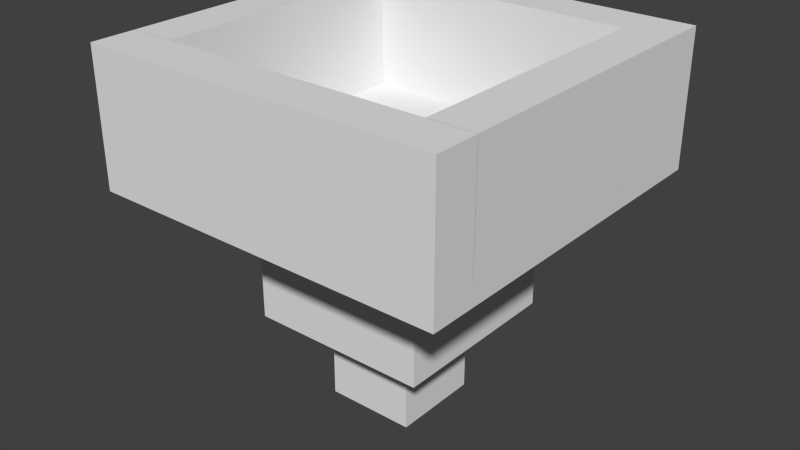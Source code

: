 # Source: hopper.start.blend  (saved by Blender 2.76.0; exported with 4.5.12 LTS)
import bpy
from mathutils import Matrix  # noqa: F401  (used for matrix-valued properties, if any)

bpy.ops.wm.read_factory_settings(use_empty=True)
scene = bpy.context.scene
scene.name = 'Scene'

# ---- collections
col_collection_1 = bpy.data.collections.new('Collection 1'); scene.collection.children.link(col_collection_1)

# ---- world
world_world = bpy.data.worlds.new('World'); scene.world = world_world
world_world.color = (0.05088, 0.05088, 0.05088)
world_world.use_sun_shadow = False
world_world.sun_shadow_jitter_overblur = 0.0
world_world.cycles.sampling_method = 'MANUAL'
world_world.cycles.sample_map_resolution = 256

# ---- meshes
me_cube_007 = bpy.data.meshes.new('Cube.007')
me_cube_007.from_pydata([(-1.0, -1.0, -1.0), (-1.0, -1.0, 1.0), (-1.0, 1.0, -1.0), (-1.0, 1.0, 1.0), (1.0, -1.0, -1.0), (1.0, -1.0, 1.0), (1.0, 1.0, -1.0), (1.0, 1.0, 1.0)], [], [(1, 3, 2, 0), (3, 7, 6, 2), (7, 5, 4, 6), (5, 1, 0, 4), (0, 2, 6, 4)])
_uv = me_cube_007.uv_layers.new(name='UVMap')
_uv.uv.foreach_set('vector', [0.625, 0.25, 0.375, 0.25, 0.375, 0.0, 0.625, 0.0, 0.625, 0.25, 0.375, 0.25, 0.375, 0.0, 0.625, 0.0, 0.625, 0.25, 0.375, 0.25, 0.375, 0.0, 0.625, 0.0, 0.625, 0.25, 0.375, 0.25, 0.375, 0.0, 0.625, 0.0, 0.375, 0.625, 0.375, 0.375, 0.625, 0.375, 0.625, 0.625])
me_cube_007.use_remesh_preserve_volume = False
me_cube_007.use_remesh_preserve_attributes = False
me_cube_007.use_mirror_vertex_groups = False
me_cube_007.update()
me_cube_006 = bpy.data.meshes.new('Cube.006')
me_cube_006.from_pydata([(-1.0, -1.0, -1.0), (-1.0, -1.0, 1.0), (-1.0, 1.0, -1.0), (-1.0, 1.0, 1.0), (1.0, -1.0, -1.0), (1.0, -1.0, 1.0), (1.0, 1.0, -1.0), (1.0, 1.0, 1.0)], [], [(1, 3, 2, 0), (3, 7, 6, 2), (7, 5, 4, 6), (5, 1, 0, 4), (0, 2, 6, 4)])
_uv = me_cube_006.uv_layers.new(name='UVMap')
_uv.uv.foreach_set('vector', [0.75, 0.625, 0.25, 0.625, 0.25, 0.25, 0.75, 0.25, 0.75, 0.625, 0.25, 0.625, 0.25, 0.25, 0.75, 0.25, 0.75, 0.625, 0.25, 0.625, 0.25, 0.25, 0.75, 0.25, 0.75, 0.625, 0.25, 0.625, 0.25, 0.25, 0.75, 0.25, 0.25, 0.75, 0.25, 0.25, 0.75, 0.25, 0.75, 0.75])
me_cube_006.use_remesh_preserve_volume = False
me_cube_006.use_remesh_preserve_attributes = False
me_cube_006.use_mirror_vertex_groups = False
me_cube_006.update()
me_cube_005 = bpy.data.meshes.new('Cube.005')
me_cube_005.from_pydata([(-1.0, -1.0, -1.0), (-1.0, -1.0, 1.0), (-1.0, 1.0, -1.0), (-1.0, 1.0, 1.0), (1.0, -1.0, -1.0), (1.0, -1.0, 1.0), (1.0, 1.0, -1.0), (1.0, 1.0, 1.0)], [], [(1, 3, 2, 0), (3, 7, 6, 2), (7, 5, 4, 6), (5, 1, 0, 4), (0, 2, 6, 4), (5, 7, 3, 1)])
_uv = me_cube_005.uv_layers.new(name='UVMap')
_uv.uv.foreach_set('vector', [0.875, 1.0, 0.125, 1.0, 0.125, 0.6875, 0.875, 0.6875, 1.0, 1.0, 0.875, 1.0, 0.875, 0.6875, 1.0, 0.6875, 0.875, 1.0, 0.125, 1.0, 0.125, 0.6875, 0.875, 0.6875, 0.125, 1.0, 0.0, 1.0, 0.0, 0.6875, 0.125, 0.6875, 0.875, 0.875, 0.875, 0.125, 1.0, 0.125, 1.0, 0.875, 1.0, 0.125, 1.0, 0.875, 0.875, 0.875, 0.875, 0.125])
me_cube_005.use_remesh_preserve_volume = False
me_cube_005.use_remesh_preserve_attributes = False
me_cube_005.use_mirror_vertex_groups = False
me_cube_005.update()
me_cube_004 = bpy.data.meshes.new('Cube.004')
me_cube_004.from_pydata([(-1.0, -1.0, -1.0), (-1.0, -1.0, 1.0), (-1.0, 1.0, -1.0), (-1.0, 1.0, 1.0), (1.0, -1.0, -1.0), (1.0, -1.0, 1.0), (1.0, 1.0, -1.0), (1.0, 1.0, 1.0)], [], [(1, 3, 2, 0), (3, 7, 6, 2), (7, 5, 4, 6), (5, 1, 0, 4), (0, 2, 6, 4), (5, 7, 3, 1)])
_uv = me_cube_004.uv_layers.new(name='UVMap')
_uv.uv.foreach_set('vector', [0.875, 1.0, 0.125, 1.0, 0.125, 0.6875, 0.875, 0.6875, 1.0, 1.0, 0.875, 1.0, 0.875, 0.6875, 1.0, 0.6875, 0.875, 1.0, 0.125, 1.0, 0.125, 0.6875, 0.875, 0.6875, 0.125, 1.0, 0.0, 1.0, 0.0, 0.6875, 0.125, 0.6875, 0.0, 0.875, 0.0, 0.125, 0.125, 0.125, 0.125, 0.875, 0.125, 0.125, 0.125, 0.875, 0.0, 0.875, 0.0, 0.125])
me_cube_004.use_remesh_preserve_volume = False
me_cube_004.use_remesh_preserve_attributes = False
me_cube_004.use_mirror_vertex_groups = False
me_cube_004.update()
me_cube_003 = bpy.data.meshes.new('Cube.003')
me_cube_003.from_pydata([(-1.0, -1.0, -1.0), (-1.0, -1.0, 1.0), (-1.0, 1.0, -1.0), (-1.0, 1.0, 1.0), (1.0, -1.0, -1.0), (1.0, -1.0, 1.0), (1.0, 1.0, -1.0), (1.0, 1.0, 1.0)], [], [(1, 3, 2, 0), (3, 7, 6, 2), (7, 5, 4, 6), (5, 1, 0, 4), (0, 2, 6, 4), (5, 7, 3, 1)])
_uv = me_cube_003.uv_layers.new(name='UVMap')
_uv.uv.foreach_set('vector', [0.125, 1.0, 0.0, 1.0, 0.0, 0.6875, 0.125, 0.6875, 1.0, 1.0, 0.0, 1.0, 0.0, 0.6875, 1.0, 0.6875, 1.0, 1.0, 0.875, 1.0, 0.875, 0.6875, 1.0, 0.6875, 1.0, 1.0, 0.0, 1.0, 0.0, 0.6875, 1.0, 0.6875, 0.0, 0.125, 0.0, 0.0, 1.0, 0.0, 1.0, 0.125, 1.0, 0.875, 1.0, 1.0, 0.0, 1.0, 0.0, 0.875])
me_cube_003.use_remesh_preserve_volume = False
me_cube_003.use_remesh_preserve_attributes = False
me_cube_003.use_mirror_vertex_groups = False
me_cube_003.update()
me_cube_002 = bpy.data.meshes.new('Cube.002')
me_cube_002.from_pydata([(-1.0, -1.0, -1.0), (-1.0, -1.0, 1.0), (-1.0, 1.0, -1.0), (-1.0, 1.0, 1.0), (1.0, -1.0, -1.0), (1.0, -1.0, 1.0), (1.0, 1.0, -1.0), (1.0, 1.0, 1.0)], [], [(1, 3, 2, 0), (3, 7, 6, 2), (7, 5, 4, 6), (5, 1, 0, 4), (0, 2, 6, 4), (5, 7, 3, 1)])
_uv = me_cube_002.uv_layers.new(name='UVMap')
_uv.uv.foreach_set('vector', [1.0, 1.0, 0.875, 1.0, 0.875, 0.6875, 1.0, 0.6875, 1.0, 1.0, 0.0, 1.0, 0.0, 0.6875, 1.0, 0.6875, 0.125, 1.0, 0.0, 1.0, 0.0, 0.6875, 0.125, 0.6875, 1.0, 1.0, 0.0, 1.0, 0.0, 0.6875, 1.0, 0.6875, 0.0, 1.0, 0.0, 0.875, 1.0, 0.875, 1.0, 1.0, 1.0, 0.0, 1.0, 0.125, 0.0, 0.125, 0.0, 0.0])
me_cube_002.use_remesh_preserve_volume = False
me_cube_002.use_remesh_preserve_attributes = False
me_cube_002.use_mirror_vertex_groups = False
me_cube_002.update()
me_cube = bpy.data.meshes.new('Cube')
me_cube.from_pydata([(-1.0, -1.0, -1.0), (-1.0, -1.0, 1.0), (-1.0, 1.0, -1.0), (-1.0, 1.0, 1.0), (1.0, -1.0, -1.0), (1.0, -1.0, 1.0), (1.0, 1.0, -1.0), (1.0, 1.0, 1.0)], [], [(1, 3, 2, 0), (3, 7, 6, 2), (7, 5, 4, 6), (5, 1, 0, 4), (0, 2, 6, 4), (5, 7, 3, 1)])
_uv = me_cube.uv_layers.new(name='UVMap')
_uv.uv.foreach_set('vector', [1.0, 0.6875, 0.0, 0.6875, 0.0, 0.625, 1.0, 0.625, 1.0, 0.6875, 0.0, 0.6875, 0.0, 0.625, 1.0, 0.625, 1.0, 0.6875, 0.0, 0.6875, 0.0, 0.625, 1.0, 0.625, 1.0, 0.6875, 0.0, 0.6875, 0.0, 0.625, 1.0, 0.625, 0.0, 1.0, 0.0, 0.0, 1.0, 0.0, 1.0, 1.0, 1.0, 0.0, 1.0, 1.0, 0.0, 1.0, 0.0, 0.0])
me_cube.use_remesh_preserve_volume = False
me_cube.use_remesh_preserve_attributes = False
me_cube.use_mirror_vertex_groups = False
me_cube.update()

# ---- objects
ob_cube_006 = bpy.data.objects.new('Cube.006', me_cube_007)
ob_cube_001 = bpy.data.objects.new('Cube.001', me_cube_006)
ob_cube_005 = bpy.data.objects.new('Cube.005', me_cube_005)
ob_cube_004 = bpy.data.objects.new('Cube.004', me_cube_004)
ob_cube_003 = bpy.data.objects.new('Cube.003', me_cube_003)
ob_cube_002 = bpy.data.objects.new('Cube.002', me_cube_002)
ob_cube = bpy.data.objects.new('Cube', me_cube)

# ---- transforms, parenting, visibility, modifiers, constraints
ob_cube_006.location = (0.0, 0.0, -1.7)
ob_cube_006.scale = (0.4, 0.4, 0.4)
ob_cube_006.lineart.crease_threshold = 0.0
ob_cube_001.location = (0.0, 0.0, -0.7)
ob_cube_001.scale = (0.8, 0.8, 0.6)
ob_cube_001.lineart.crease_threshold = 0.0
ob_cube_005.location = (1.4, -0.001413, 0.6)
ob_cube_005.scale = (0.2, 1.2, 0.5)
ob_cube_005.lineart.crease_threshold = 0.0
ob_cube_004.location = (-1.4, -0.001413, 0.6)
ob_cube_004.scale = (0.2, 1.2, 0.5)
ob_cube_004.lineart.crease_threshold = 0.0
ob_cube_003.location = (0.0, 1.4, 0.6)
ob_cube_003.scale = (1.6, 0.2, 0.5)
ob_cube_003.lineart.crease_threshold = 0.0
ob_cube_002.location = (0.0, -1.4, 0.6)
ob_cube_002.scale = (1.6, 0.2, 0.5)
ob_cube_002.lineart.crease_threshold = 0.0
ob_cube.location = (0.0, 0.0, 0.0)
ob_cube.scale = (1.6, 1.6, 0.1)
ob_cube.lineart.crease_threshold = 0.0

# ---- collection membership
col_collection_1.objects.link(ob_cube_006)
col_collection_1.objects.link(ob_cube_001)
col_collection_1.objects.link(ob_cube_005)
col_collection_1.objects.link(ob_cube_004)
col_collection_1.objects.link(ob_cube_003)
col_collection_1.objects.link(ob_cube_002)
col_collection_1.objects.link(ob_cube)

# ---- scene / render settings (as saved in the file)
scene.frame_start = 1; scene.frame_end = 250; scene.frame_set(0)
scene.render.engine = 'BLENDER_EEVEE_NEXT'
scene.render.resolution_percentage = 50
scene.render.dither_intensity = 0.0
scene.render.film_transparent = True
scene.cycles.use_denoising = False
scene.cycles.samples = 10
scene.cycles.sampling_pattern = 'TABULATED_SOBOL'
scene.cycles.light_sampling_threshold = 0.0
scene.cycles.use_adaptive_sampling = False
scene.cycles.use_light_tree = False
scene.cycles.blur_glossy = 0.0
scene.cycles.pixel_filter_type = 'GAUSSIAN'
scene.cycles.sample_clamp_indirect = 0.0
scene.view_settings.view_transform = 'Standard'
bpy.context.view_layer.update()

# ---- added for rendering (the .blend has no active camera and no usable light): camera, sun
cam_auto = bpy.data.cameras.new('AutoCamera')
cam_auto.lens = 50.0
cam_auto.sensor_width = 36.0
cam_auto.clip_end = 1000.0
ob_auto_camera = bpy.data.objects.new('AutoCamera', cam_auto)
scene.collection.objects.link(ob_auto_camera)
ob_auto_camera.location = (5.12812, -6.15374, 3.60249)
ob_auto_camera.rotation_euler = (1.09748, -7.21219e-08, 0.694738)
scene.camera = ob_auto_camera
light_auto_sun = bpy.data.lights.new('AutoSun', 'SUN')
light_auto_sun.energy = 3.0
light_auto_sun.angle = 0.0523599
ob_auto_sun = bpy.data.objects.new('AutoSun', light_auto_sun)
scene.collection.objects.link(ob_auto_sun)
ob_auto_sun.rotation_euler = (0.872665, 0.174533, 0.523599)
bpy.context.view_layer.update()
